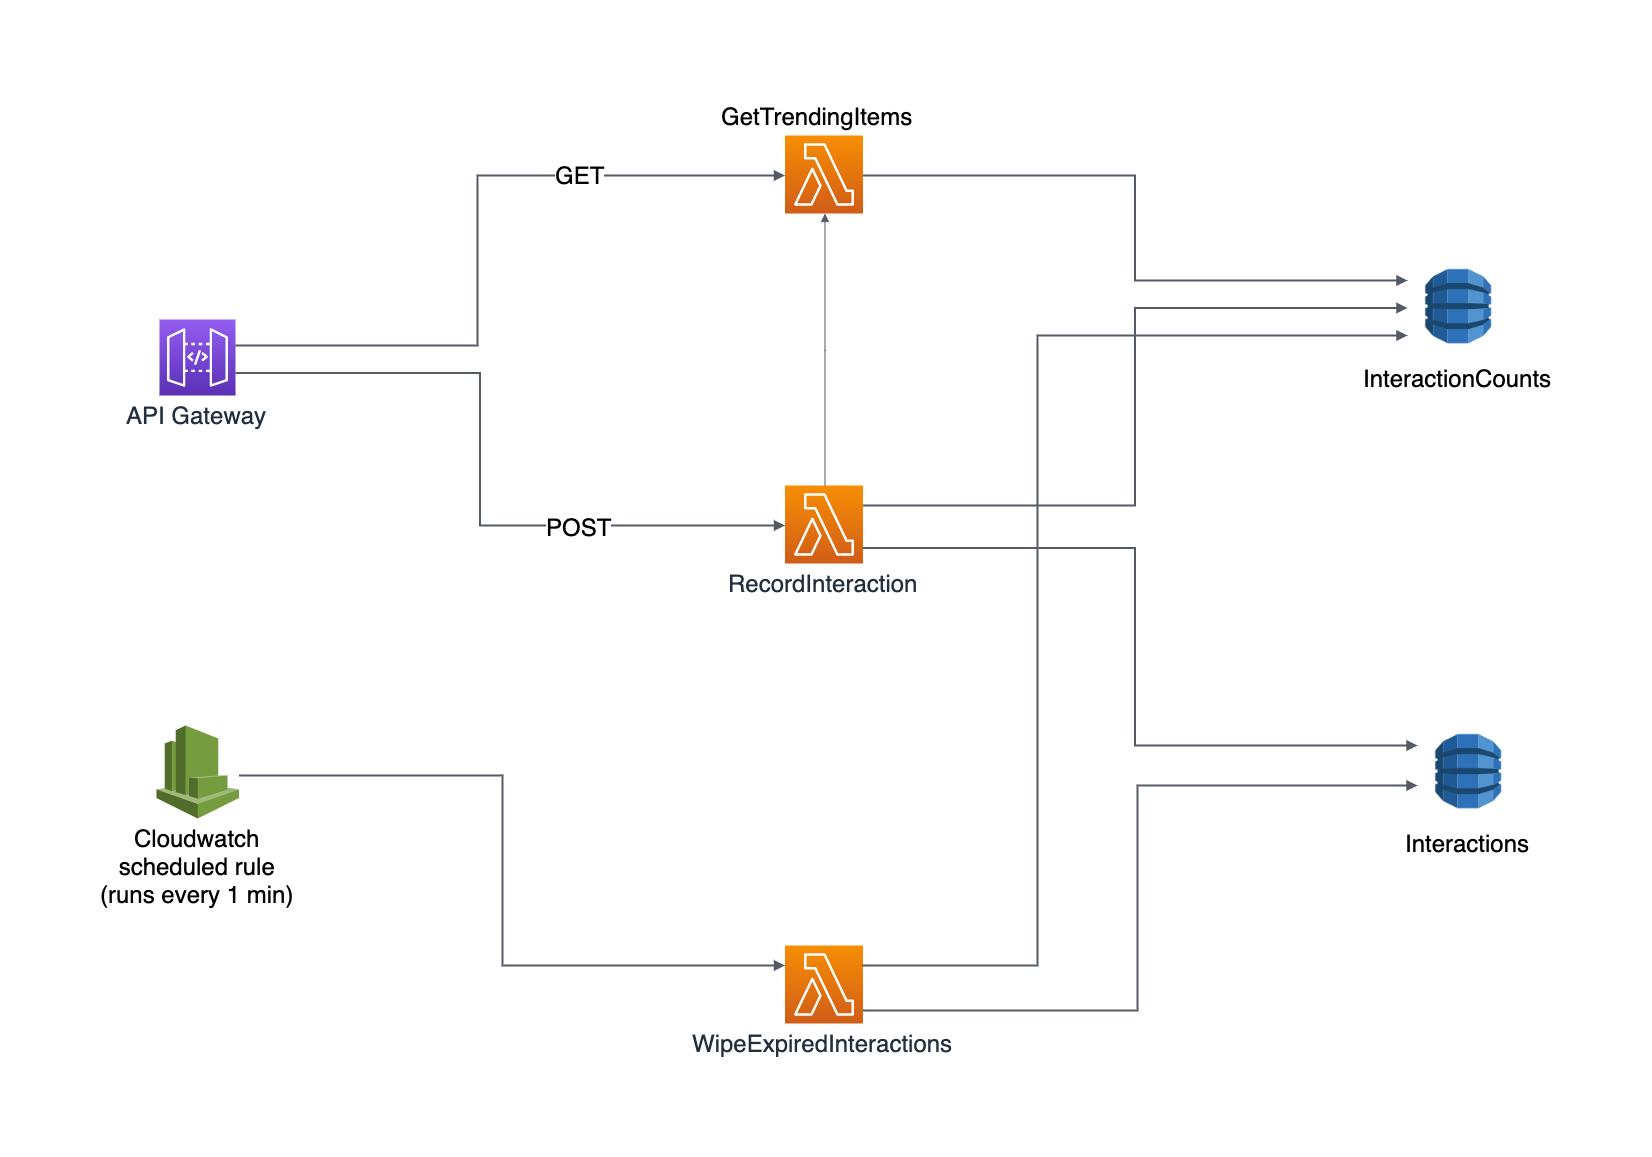

The diagram above was exported from draw.io. Its source (the exported page's mxGraphModel, read from the mxfile embedded in the PNG):
<mxGraphModel dx="2925" dy="1850" grid="1" gridSize="10" guides="1" tooltips="1" connect="1" arrows="1" fold="1" page="1" pageScale="1" pageWidth="827" pageHeight="1169" math="0" shadow="0">
  <root>
    <mxCell id="0" />
    <mxCell id="1" parent="0" />
    <mxCell id="YeIiKYhb3nLy-nvnH_ws-2" value="&lt;font style=&quot;font-size: 24px&quot;&gt;API Gateway&lt;/font&gt;" style="outlineConnect=0;fontColor=#232F3E;gradientColor=#945DF2;gradientDirection=north;fillColor=#5A30B5;strokeColor=#ffffff;dashed=0;verticalLabelPosition=bottom;verticalAlign=top;align=center;html=1;fontSize=12;fontStyle=0;aspect=fixed;shape=mxgraph.aws4.resourceIcon;resIcon=mxgraph.aws4.api_gateway;" vertex="1" parent="1">
      <mxGeometry x="162" y="304" width="76" height="76" as="geometry" />
    </mxCell>
    <mxCell id="YeIiKYhb3nLy-nvnH_ws-6" value="" style="outlineConnect=0;fontColor=#232F3E;gradientColor=#F78E04;gradientDirection=north;fillColor=#D05C17;strokeColor=#ffffff;dashed=0;verticalLabelPosition=bottom;verticalAlign=top;align=center;html=1;fontSize=12;fontStyle=0;aspect=fixed;shape=mxgraph.aws4.resourceIcon;resIcon=mxgraph.aws4.lambda;" vertex="1" parent="1">
      <mxGeometry x="787.5" y="120" width="78" height="78" as="geometry" />
    </mxCell>
    <mxCell id="YeIiKYhb3nLy-nvnH_ws-7" value="&lt;span style=&quot;font-size: 24px&quot;&gt;RecordInteraction&lt;/span&gt;" style="outlineConnect=0;fontColor=#232F3E;gradientColor=#F78E04;gradientDirection=north;fillColor=#D05C17;strokeColor=#ffffff;dashed=0;verticalLabelPosition=bottom;verticalAlign=top;align=center;html=1;fontSize=12;fontStyle=0;aspect=fixed;shape=mxgraph.aws4.resourceIcon;resIcon=mxgraph.aws4.lambda;" vertex="1" parent="1">
      <mxGeometry x="787.5" y="470" width="78" height="78" as="geometry" />
    </mxCell>
    <mxCell id="YeIiKYhb3nLy-nvnH_ws-8" value="&lt;font style=&quot;font-size: 24px&quot;&gt;Cloudwatch&lt;br&gt;scheduled rule&lt;br&gt;(runs every 1 min)&lt;br&gt;&lt;/font&gt;" style="outlineConnect=0;dashed=0;verticalLabelPosition=bottom;verticalAlign=top;align=center;html=1;shape=mxgraph.aws3.cloudwatch;fillColor=#759C3E;gradientColor=none;" vertex="1" parent="1">
      <mxGeometry x="159" y="710" width="82.5" height="93" as="geometry" />
    </mxCell>
    <mxCell id="YeIiKYhb3nLy-nvnH_ws-9" value="&lt;span style=&quot;font-size: 24px&quot;&gt;InteractionCounts&lt;/span&gt;" style="shape=image;html=1;verticalAlign=top;verticalLabelPosition=bottom;labelBackgroundColor=#ffffff;imageAspect=0;aspect=fixed;image=https://cdn2.iconfinder.com/data/icons/amazon-aws-stencils/100/Database_copy_DynamoDB-128.png" vertex="1" parent="1">
      <mxGeometry x="1410" y="240" width="103" height="103" as="geometry" />
    </mxCell>
    <mxCell id="YeIiKYhb3nLy-nvnH_ws-10" value="&lt;font style=&quot;font-size: 24px&quot;&gt;Interactions&lt;/font&gt;" style="shape=image;html=1;verticalAlign=top;verticalLabelPosition=bottom;labelBackgroundColor=#ffffff;imageAspect=0;aspect=fixed;image=https://cdn2.iconfinder.com/data/icons/amazon-aws-stencils/100/Database_copy_DynamoDB-128.png" vertex="1" parent="1">
      <mxGeometry x="1420" y="705" width="103" height="103" as="geometry" />
    </mxCell>
    <mxCell id="YeIiKYhb3nLy-nvnH_ws-11" value="&lt;font style=&quot;font-size: 24px&quot;&gt;WipeExpiredInteractions&lt;/font&gt;" style="outlineConnect=0;fontColor=#232F3E;gradientColor=#F78E04;gradientDirection=north;fillColor=#D05C17;strokeColor=#ffffff;dashed=0;verticalLabelPosition=bottom;verticalAlign=top;align=center;html=1;fontSize=12;fontStyle=0;aspect=fixed;shape=mxgraph.aws4.resourceIcon;resIcon=mxgraph.aws4.lambda;" vertex="1" parent="1">
      <mxGeometry x="787.5" y="930" width="78" height="78" as="geometry" />
    </mxCell>
    <mxCell id="YeIiKYhb3nLy-nvnH_ws-21" value="" style="edgeStyle=orthogonalEdgeStyle;html=1;endArrow=block;elbow=vertical;startArrow=none;startFill=0;endFill=1;strokeColor=#545B64;rounded=0;strokeWidth=2;" edge="1" parent="1" source="YeIiKYhb3nLy-nvnH_ws-2" target="YeIiKYhb3nLy-nvnH_ws-6">
      <mxGeometry width="100" relative="1" as="geometry">
        <mxPoint x="300" y="330" as="sourcePoint" />
        <mxPoint x="740" y="160" as="targetPoint" />
        <Array as="points">
          <mxPoint x="480" y="330" />
          <mxPoint x="480" y="160" />
        </Array>
      </mxGeometry>
    </mxCell>
    <mxCell id="YeIiKYhb3nLy-nvnH_ws-25" value="&lt;font style=&quot;font-size: 24px&quot;&gt;GET&lt;/font&gt;" style="text;html=1;resizable=0;points=[];align=center;verticalAlign=middle;labelBackgroundColor=#ffffff;" vertex="1" connectable="0" parent="YeIiKYhb3nLy-nvnH_ws-21">
      <mxGeometry x="0.3732" relative="1" as="geometry">
        <mxPoint x="18" y="-1" as="offset" />
      </mxGeometry>
    </mxCell>
    <mxCell id="YeIiKYhb3nLy-nvnH_ws-22" value="" style="edgeStyle=orthogonalEdgeStyle;html=1;endArrow=block;elbow=vertical;startArrow=none;startFill=0;endFill=1;strokeColor=#545B64;rounded=0;strokeWidth=2;" edge="1" parent="1" source="YeIiKYhb3nLy-nvnH_ws-2" target="YeIiKYhb3nLy-nvnH_ws-7">
      <mxGeometry width="100" relative="1" as="geometry">
        <mxPoint x="320" y="358" as="sourcePoint" />
        <mxPoint x="730" y="510" as="targetPoint" />
        <Array as="points">
          <mxPoint x="482" y="358" />
          <mxPoint x="482" y="510" />
        </Array>
      </mxGeometry>
    </mxCell>
    <mxCell id="YeIiKYhb3nLy-nvnH_ws-23" value="&lt;font style=&quot;font-size: 24px&quot;&gt;POST&lt;/font&gt;" style="text;html=1;resizable=0;points=[];align=center;verticalAlign=middle;labelBackgroundColor=#ffffff;" vertex="1" connectable="0" parent="YeIiKYhb3nLy-nvnH_ws-22">
      <mxGeometry x="0.4092" y="-1" relative="1" as="geometry">
        <mxPoint as="offset" />
      </mxGeometry>
    </mxCell>
    <mxCell id="YeIiKYhb3nLy-nvnH_ws-28" value="" style="edgeStyle=orthogonalEdgeStyle;html=1;endArrow=block;elbow=vertical;startArrow=none;startFill=0;endFill=1;strokeColor=#545B64;rounded=0;strokeWidth=2;" edge="1" parent="1" source="YeIiKYhb3nLy-nvnH_ws-8" target="YeIiKYhb3nLy-nvnH_ws-11">
      <mxGeometry width="100" relative="1" as="geometry">
        <mxPoint x="290" y="760" as="sourcePoint" />
        <mxPoint x="720" y="950" as="targetPoint" />
        <Array as="points">
          <mxPoint x="504" y="760" />
          <mxPoint x="504" y="950" />
        </Array>
      </mxGeometry>
    </mxCell>
    <mxCell id="YeIiKYhb3nLy-nvnH_ws-31" value="" style="edgeStyle=orthogonalEdgeStyle;html=1;endArrow=block;elbow=vertical;startArrow=none;startFill=0;endFill=1;strokeColor=#545B64;rounded=0;entryX=0;entryY=0.25;entryDx=0;entryDy=0;strokeWidth=2;" edge="1" parent="1" source="YeIiKYhb3nLy-nvnH_ws-6" target="YeIiKYhb3nLy-nvnH_ws-9">
      <mxGeometry width="100" relative="1" as="geometry">
        <mxPoint x="910" y="159" as="sourcePoint" />
        <mxPoint x="1040" y="159" as="targetPoint" />
        <Array as="points">
          <mxPoint x="1138" y="159" />
          <mxPoint x="1138" y="266" />
          <mxPoint x="1360" y="266" />
        </Array>
      </mxGeometry>
    </mxCell>
    <mxCell id="YeIiKYhb3nLy-nvnH_ws-32" value="" style="edgeStyle=orthogonalEdgeStyle;html=1;endArrow=block;elbow=vertical;startArrow=none;startFill=0;endFill=1;strokeColor=#545B64;rounded=0;strokeWidth=2;" edge="1" parent="1" source="YeIiKYhb3nLy-nvnH_ws-7">
      <mxGeometry width="100" relative="1" as="geometry">
        <mxPoint x="1060" y="440" as="sourcePoint" />
        <mxPoint x="1410" y="292" as="targetPoint" />
        <Array as="points">
          <mxPoint x="1138" y="490" />
          <mxPoint x="1138" y="292" />
          <mxPoint x="1410" y="292" />
        </Array>
      </mxGeometry>
    </mxCell>
    <mxCell id="YeIiKYhb3nLy-nvnH_ws-33" value="" style="edgeStyle=orthogonalEdgeStyle;html=1;endArrow=block;elbow=vertical;startArrow=none;startFill=0;endFill=1;strokeColor=#545B64;rounded=0;entryX=0;entryY=0.25;entryDx=0;entryDy=0;strokeWidth=2;" edge="1" parent="1" source="YeIiKYhb3nLy-nvnH_ws-7" target="YeIiKYhb3nLy-nvnH_ws-10">
      <mxGeometry width="100" relative="1" as="geometry">
        <mxPoint x="890" y="533" as="sourcePoint" />
        <mxPoint x="1420" y="670" as="targetPoint" />
        <Array as="points">
          <mxPoint x="1138" y="532" />
          <mxPoint x="1138" y="731" />
        </Array>
      </mxGeometry>
    </mxCell>
    <mxCell id="YeIiKYhb3nLy-nvnH_ws-34" value="" style="edgeStyle=orthogonalEdgeStyle;html=1;endArrow=block;elbow=vertical;startArrow=none;startFill=0;endFill=1;strokeColor=#545B64;rounded=0;strokeWidth=2;" edge="1" parent="1">
      <mxGeometry width="100" relative="1" as="geometry">
        <mxPoint x="865.5" y="951" as="sourcePoint" />
        <mxPoint x="1410" y="320" as="targetPoint" />
        <Array as="points">
          <mxPoint x="1040" y="951" />
          <mxPoint x="1040" y="320" />
          <mxPoint x="1410" y="320" />
        </Array>
      </mxGeometry>
    </mxCell>
    <mxCell id="YeIiKYhb3nLy-nvnH_ws-35" value="" style="edgeStyle=orthogonalEdgeStyle;html=1;endArrow=block;elbow=vertical;startArrow=none;startFill=0;endFill=1;strokeColor=#545B64;rounded=0;strokeWidth=2;" edge="1" parent="1" source="YeIiKYhb3nLy-nvnH_ws-11">
      <mxGeometry width="100" relative="1" as="geometry">
        <mxPoint x="890" y="993" as="sourcePoint" />
        <mxPoint x="1420" y="770" as="targetPoint" />
        <Array as="points">
          <mxPoint x="1140" y="994" />
          <mxPoint x="1140" y="770" />
          <mxPoint x="1420" y="770" />
        </Array>
      </mxGeometry>
    </mxCell>
    <mxCell id="YeIiKYhb3nLy-nvnH_ws-41" value="&lt;font style=&quot;font-size: 24px&quot;&gt;GetTrendingItems&lt;/font&gt;" style="text;html=1;resizable=0;points=[];autosize=1;align=left;verticalAlign=top;spacingTop=-4;" vertex="1" parent="1">
      <mxGeometry x="722" y="85" width="210" height="20" as="geometry" />
    </mxCell>
    <mxCell id="YeIiKYhb3nLy-nvnH_ws-42" value="" style="edgeStyle=orthogonalEdgeStyle;html=1;endArrow=block;elbow=vertical;startArrow=none;startFill=0;endFill=1;strokeColor=#545B64;rounded=0;exitX=0.499;exitY=0;exitDx=0;exitDy=0;exitPerimeter=0;" edge="1" parent="1" source="YeIiKYhb3nLy-nvnH_ws-7" target="YeIiKYhb3nLy-nvnH_ws-6">
      <mxGeometry width="100" relative="1" as="geometry">
        <mxPoint x="725" y="333" as="sourcePoint" />
        <mxPoint x="825" y="333" as="targetPoint" />
      </mxGeometry>
    </mxCell>
  </root>
</mxGraphModel>